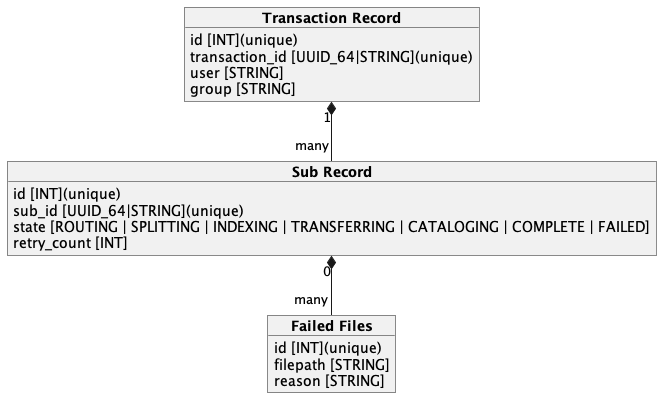

The diagram above was rendered by PlantUML. Its source (embedded in the PNG):
@startuml monitor_db

object "**Transaction Record**" as tran_rec {
    id [INT](unique)
    transaction_id [UUID_64|STRING](unique)
    user [STRING]
    group [STRING]
}

object "**Sub Record**" as sub_rec {
    id [INT](unique)
    sub_id [UUID_64|STRING](unique)
    state [ROUTING | SPLITTING | INDEXING | TRANSFERRING | CATALOGING | COMPLETE | FAILED]
    retry_count [INT]
}

object "**Failed Files**" as fail_rec {
    id [INT](unique)
    filepath [STRING]
    reason [STRING]
}

tran_rec "1" *-- "many" sub_rec
sub_rec "0" *-- "many" fail_rec

@enduml